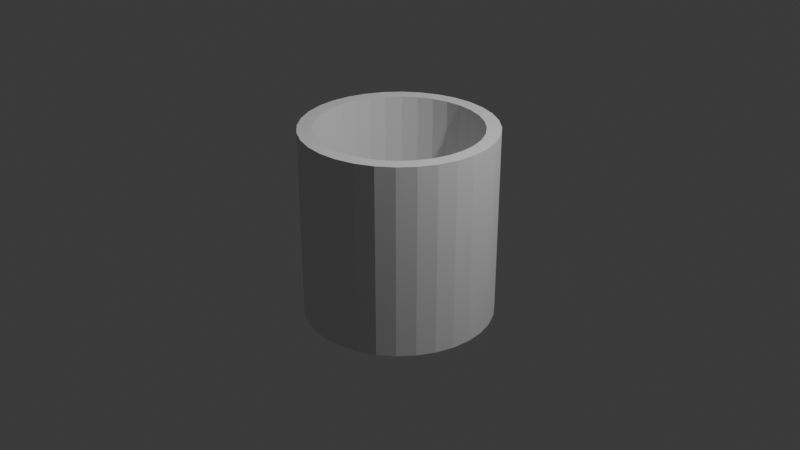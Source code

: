 # Source: thing.blend  (saved by Blender 4.2.66; exported with 4.5.12 LTS)
import bpy
from mathutils import Matrix  # noqa: F401  (used for matrix-valued properties, if any)

bpy.ops.wm.read_factory_settings(use_empty=True)
scene = bpy.context.scene
scene.name = 'Scene'

# ---- collections
col_collection = bpy.data.collections.new('Collection'); scene.collection.children.link(col_collection)

# ---- world
world_world = bpy.data.worlds.new('World'); scene.world = world_world
world_world.use_nodes = True; world_world.node_tree.nodes.clear()
_N = world_world.node_tree.nodes; _L = world_world.node_tree.links
n0 = _N.new('ShaderNodeOutputWorld'); n0.name = 'World Output'; n0.location = (300, 300)
n1 = _N.new('ShaderNodeBackground'); n1.name = 'Background'; n1.location = (10, 300)
n1.inputs[0].default_value = (0.05088, 0.05088, 0.05088, 1.0)
_L.new(n1.outputs[0], n0.inputs[0])
n0.is_active_output = True
world_world.color = (0.05088, 0.05088, 0.05088)
world_world.sun_shadow_jitter_overblur = 0.0

# ---- cameras
cam_camera = bpy.data.cameras.new('Camera')
cam_camera.clip_end = 100.0
cam_camera.ortho_scale = 7.314

# ---- lights
light_light = bpy.data.lights.new('Light', 'POINT')
light_light.energy = 1000.0
light_light.shadow_soft_size = 0.1

# ---- meshes
me_cylinder = bpy.data.meshes.new('Cylinder')
me_cylinder.from_pydata([(0.0, 1.0, -1.0), (0.0, 0.8525, 1.0), (0.1951, 0.9808, -1.0), (0.1663, 0.8362, 1.0), (0.3827, 0.9239, -1.0), (0.3263, 0.7876, 1.0), (0.5556, 0.8315, -1.0), (0.4736, 0.7089, 1.0), (0.7071, 0.7071, -1.0), (0.6028, 0.6028, 1.0), (0.8315, 0.5556, -1.0), (0.7089, 0.4736, 1.0), (0.9239, 0.3827, -1.0), (0.7876, 0.3263, 1.0), (0.9808, 0.1951, -1.0), (0.8362, 0.1663, 1.0), (1.0, 0.0, -1.0), (0.8525, 0.0, 1.0), (0.9808, -0.1951, -1.0), (0.8362, -0.1663, 1.0), (0.9239, -0.3827, -1.0), (0.7876, -0.3263, 1.0), (0.8315, -0.5556, -1.0), (0.7089, -0.4736, 1.0), (0.7071, -0.7071, -1.0), (0.6028, -0.6028, 1.0), (0.5556, -0.8315, -1.0), (0.4736, -0.7089, 1.0), (0.3827, -0.9239, -1.0), (0.3263, -0.7876, 1.0), (0.1951, -0.9808, -1.0), (0.1663, -0.8362, 1.0), (0.0, -1.0, -1.0), (0.0, -0.8525, 1.0), (-0.1951, -0.9808, -1.0), (-0.1663, -0.8362, 1.0), (-0.3827, -0.9239, -1.0), (-0.3263, -0.7876, 1.0), (-0.5556, -0.8315, -1.0), (-0.4736, -0.7089, 1.0), (-0.7071, -0.7071, -1.0), (-0.6028, -0.6028, 1.0), (-0.8315, -0.5556, -1.0), (-0.7089, -0.4736, 1.0), (-0.9239, -0.3827, -1.0), (-0.7876, -0.3263, 1.0), (-0.9808, -0.1951, -1.0), (-0.8362, -0.1663, 1.0), (-1.0, 0.0, -1.0), (-0.8525, 0.0, 1.0), (-0.9808, 0.1951, -1.0), (-0.8362, 0.1663, 1.0), (-0.9239, 0.3827, -1.0), (-0.7876, 0.3263, 1.0), (-0.8315, 0.5556, -1.0), (-0.7089, 0.4736, 1.0), (-0.7071, 0.7071, -1.0), (-0.6028, 0.6028, 1.0), (-0.5556, 0.8315, -1.0), (-0.4736, 0.7089, 1.0), (-0.3827, 0.9239, -1.0), (-0.3263, 0.7876, 1.0), (-0.1951, 0.9808, -1.0), (-0.1663, 0.8362, 1.0), (0.1951, 0.9808, 1.0), (0.0, 1.0, 1.0), (0.3827, 0.9239, 1.0), (0.5556, 0.8315, 1.0), (0.7071, 0.7071, 1.0), (0.8315, 0.5556, 1.0), (0.9239, 0.3827, 1.0), (0.9808, 0.1951, 1.0), (1.0, 0.0, 1.0), (0.9808, -0.1951, 1.0), (0.9239, -0.3827, 1.0), (0.8315, -0.5556, 1.0), (0.7071, -0.7071, 1.0), (0.5556, -0.8315, 1.0), (0.3827, -0.9239, 1.0), (0.1951, -0.9808, 1.0), (0.0, -1.0, 1.0), (-0.1951, -0.9808, 1.0), (-0.3827, -0.9239, 1.0), (-0.5556, -0.8315, 1.0), (-0.7071, -0.7071, 1.0), (-0.8315, -0.5556, 1.0), (-0.9239, -0.3827, 1.0), (-0.9808, -0.1951, 1.0), (-1.0, 0.0, 1.0), (-0.9808, 0.1951, 1.0), (-0.9239, 0.3827, 1.0), (-0.8315, 0.5556, 1.0), (-0.7071, 0.7071, 1.0), (-0.5556, 0.8315, 1.0), (-0.3827, 0.9239, 1.0), (-0.1951, 0.9808, 1.0), (0.1663, 0.8362, -0.7015), (2.235e-08, 0.8525, -0.7015), (0.3263, 0.7876, -0.7015), (0.4736, 0.7089, -0.7015), (0.6028, 0.6028, -0.7015), (0.7089, 0.4736, -0.7015), (0.7876, 0.3263, -0.7015), (0.8362, 0.1663, -0.7015), (0.8525, 0.0, -0.7015), (0.8362, -0.1663, -0.7015), (0.7876, -0.3263, -0.7015), (0.7089, -0.4736, -0.7015), (0.6028, -0.6028, -0.7015), (0.4736, -0.7089, -0.7015), (0.3263, -0.7876, -0.7015), (0.1663, -0.8362, -0.7015), (2.235e-08, -0.8525, -0.7015), (-0.1663, -0.8362, -0.7015), (-0.3263, -0.7876, -0.7015), (-0.4736, -0.7089, -0.7015), (-0.6028, -0.6028, -0.7015), (-0.7089, -0.4736, -0.7015), (-0.7876, -0.3263, -0.7015), (-0.8362, -0.1663, -0.7015), (-0.8525, 0.0, -0.7015), (-0.8362, 0.1663, -0.7015), (-0.7876, 0.3263, -0.7015), (-0.7089, 0.4736, -0.7015), (-0.6028, 0.6028, -0.7015), (-0.4736, 0.7089, -0.7015), (-0.3263, 0.7876, -0.7015), (-0.1663, 0.8362, -0.7015)], [], [(0, 65, 64, 2), (2, 64, 66, 4), (4, 66, 67, 6), (6, 67, 68, 8), (8, 68, 69, 10), (10, 69, 70, 12), (12, 70, 71, 14), (14, 71, 72, 16), (16, 72, 73, 18), (18, 73, 74, 20), (20, 74, 75, 22), (22, 75, 76, 24), (24, 76, 77, 26), (26, 77, 78, 28), (28, 78, 79, 30), (30, 79, 80, 32), (32, 80, 81, 34), (34, 81, 82, 36), (36, 82, 83, 38), (38, 83, 84, 40), (40, 84, 85, 42), (42, 85, 86, 44), (44, 86, 87, 46), (46, 87, 88, 48), (48, 88, 89, 50), (50, 89, 90, 52), (52, 90, 91, 54), (54, 91, 92, 56), (56, 92, 93, 58), (58, 93, 94, 60), (55, 53, 122, 123), (60, 94, 95, 62), (62, 95, 65, 0), (0, 2, 4, 6, 8, 10, 12, 14, 16, 18, 20, 22, 24, 26, 28, 30, 32, 34, 36, 38, 40, 42, 44, 46, 48, 50, 52, 54, 56, 58, 60, 62), (1, 3, 64, 65), (3, 5, 66, 64), (5, 7, 67, 66), (7, 9, 68, 67), (9, 11, 69, 68), (11, 13, 70, 69), (13, 15, 71, 70), (15, 17, 72, 71), (17, 19, 73, 72), (19, 21, 74, 73), (21, 23, 75, 74), (23, 25, 76, 75), (25, 27, 77, 76), (27, 29, 78, 77), (29, 31, 79, 78), (31, 33, 80, 79), (33, 35, 81, 80), (35, 37, 82, 81), (37, 39, 83, 82), (39, 41, 84, 83), (41, 43, 85, 84), (43, 45, 86, 85), (45, 47, 87, 86), (47, 49, 88, 87), (49, 51, 89, 88), (51, 53, 90, 89), (53, 55, 91, 90), (55, 57, 92, 91), (57, 59, 93, 92), (59, 61, 94, 93), (61, 63, 95, 94), (63, 1, 65, 95), (96, 97, 127, 126, 125, 124, 123, 122, 121, 120, 119, 118, 117, 116, 115, 114, 113, 112, 111, 110, 109, 108, 107, 106, 105, 104, 103, 102, 101, 100, 99, 98), (29, 27, 109, 110), (3, 1, 97, 96), (57, 55, 123, 124), (31, 29, 110, 111), (5, 3, 96, 98), (59, 57, 124, 125), (33, 31, 111, 112), (7, 5, 98, 99), (61, 59, 125, 126), (35, 33, 112, 113), (9, 7, 99, 100), (63, 61, 126, 127), (37, 35, 113, 114), (11, 9, 100, 101), (1, 63, 127, 97), (39, 37, 114, 115), (13, 11, 101, 102), (41, 39, 115, 116), (15, 13, 102, 103), (43, 41, 116, 117), (17, 15, 103, 104), (45, 43, 117, 118), (19, 17, 104, 105), (47, 45, 118, 119), (21, 19, 105, 106), (49, 47, 119, 120), (23, 21, 106, 107), (51, 49, 120, 121), (25, 23, 107, 108), (53, 51, 121, 122), (27, 25, 108, 109)])
_uv = me_cylinder.uv_layers.new(name='UVMap')
_uv.uv.foreach_set('vector', [1.0, 0.5, 1.0, 1.0, 0.9688, 1.0, 0.9688, 0.5, 0.9688, 0.5, 0.9688, 1.0, 0.9375, 1.0, 0.9375, 0.5, 0.9375, 0.5, 0.9375, 1.0, 0.9062, 1.0, 0.9062, 0.5, 0.9062, 0.5, 0.9062, 1.0, 0.875, 1.0, 0.875, 0.5, 0.875, 0.5, 0.875, 1.0, 0.8438, 1.0, 0.8438, 0.5, 0.8438, 0.5, 0.8438, 1.0, 0.8125, 1.0, 0.8125, 0.5, 0.8125, 0.5, 0.8125, 1.0, 0.7812, 1.0, 0.7812, 0.5, 0.7812, 0.5, 0.7812, 1.0, 0.75, 1.0, 0.75, 0.5, 0.75, 0.5, 0.75, 1.0, 0.7188, 1.0, 0.7188, 0.5, 0.7188, 0.5, 0.7188, 1.0, 0.6875, 1.0, 0.6875, 0.5, 0.6875, 0.5, 0.6875, 1.0, 0.6562, 1.0, 0.6562, 0.5, 0.6562, 0.5, 0.6562, 1.0, 0.625, 1.0, 0.625, 0.5, 0.625, 0.5, 0.625, 1.0, 0.5938, 1.0, 0.5938, 0.5, 0.5938, 0.5, 0.5938, 1.0, 0.5625, 1.0, 0.5625, 0.5, 0.5625, 0.5, 0.5625, 1.0, 0.5312, 1.0, 0.5312, 0.5, 0.5312, 0.5, 0.5312, 1.0, 0.5, 1.0, 0.5, 0.5, 0.5, 0.5, 0.5, 1.0, 0.4688, 1.0, 0.4688, 0.5, 0.4688, 0.5, 0.4688, 1.0, 0.4375, 1.0, 0.4375, 0.5, 0.4375, 0.5, 0.4375, 1.0, 0.4062, 1.0, 0.4062, 0.5, 0.4062, 0.5, 0.4062, 1.0, 0.375, 1.0, 0.375, 0.5, 0.375, 0.5, 0.375, 1.0, 0.3438, 1.0, 0.3438, 0.5, 0.3438, 0.5, 0.3438, 1.0, 0.3125, 1.0, 0.3125, 0.5, 0.3125, 0.5, 0.3125, 1.0, 0.2812, 1.0, 0.2812, 0.5, 0.2812, 0.5, 0.2812, 1.0, 0.25, 1.0, 0.25, 0.5, 0.25, 0.5, 0.25, 1.0, 0.2188, 1.0, 0.2188, 0.5, 0.2188, 0.5, 0.2188, 1.0, 0.1875, 1.0, 0.1875, 0.5, 0.1875, 0.5, 0.1875, 1.0, 0.1562, 1.0, 0.1562, 0.5, 0.1562, 0.5, 0.1562, 1.0, 0.125, 1.0, 0.125, 0.5, 0.125, 0.5, 0.125, 1.0, 0.09375, 1.0, 0.09375, 0.5, 0.09375, 0.5, 0.09375, 1.0, 0.0625, 1.0, 0.0625, 0.5, 0.07987, 0.3637, 0.06097, 0.3283, 0.06097, 0.3283, 0.07987, 0.3637, 0.0625, 0.5, 0.0625, 1.0, 0.03125, 1.0, 0.03125, 0.5, 0.03125, 0.5, 0.03125, 1.0, 0.0, 1.0, 0.0, 0.5, 0.75, 0.49, 0.7968, 0.4854, 0.8418, 0.4717, 0.8833, 0.4496, 0.9197, 0.4197, 0.9496, 0.3833, 0.9717, 0.3418, 0.9854, 0.2968, 0.99, 0.25, 0.9854, 0.2032, 0.9717, 0.1582, 0.9496, 0.1167, 0.9197, 0.08029, 0.8833, 0.05045, 0.8418, 0.02827, 0.7968, 0.01461, 0.75, 0.01, 0.7032, 0.01461, 0.6582, 0.02827, 0.6167, 0.05045, 0.5803, 0.08029, 0.5504, 0.1167, 0.5283, 0.1582, 0.5146, 0.2032, 0.51, 0.25, 0.5146, 0.2968, 0.5283, 0.3418, 0.5504, 0.3833, 0.5803, 0.4197, 0.6167, 0.4496, 0.6582, 0.4717, 0.7032, 0.4854, 0.25, 0.4546, 0.2899, 0.4507, 0.2968, 0.4854, 0.25, 0.49, 0.2899, 0.4507, 0.3283, 0.439, 0.3418, 0.4717, 0.2968, 0.4854, 0.3283, 0.439, 0.3637, 0.4201, 0.3833, 0.4496, 0.3418, 0.4717, 0.3637, 0.4201, 0.3947, 0.3947, 0.4197, 0.4197, 0.3833, 0.4496, 0.3947, 0.3947, 0.4201, 0.3637, 0.4496, 0.3833, 0.4197, 0.4197, 0.4201, 0.3637, 0.439, 0.3283, 0.4717, 0.3418, 0.4496, 0.3833, 0.439, 0.3283, 0.4507, 0.2899, 0.4854, 0.2968, 0.4717, 0.3418, 0.4507, 0.2899, 0.4546, 0.25, 0.49, 0.25, 0.4854, 0.2968, 0.4546, 0.25, 0.4507, 0.2101, 0.4854, 0.2032, 0.49, 0.25, 0.4507, 0.2101, 0.439, 0.1717, 0.4717, 0.1582, 0.4854, 0.2032, 0.439, 0.1717, 0.4201, 0.1363, 0.4496, 0.1167, 0.4717, 0.1582, 0.4201, 0.1363, 0.3947, 0.1053, 0.4197, 0.08029, 0.4496, 0.1167, 0.3947, 0.1053, 0.3637, 0.07987, 0.3833, 0.05045, 0.4197, 0.08029, 0.3637, 0.07987, 0.3283, 0.06097, 0.3418, 0.02827, 0.3833, 0.05045, 0.3283, 0.06097, 0.2899, 0.04932, 0.2968, 0.01461, 0.3418, 0.02827, 0.2899, 0.04932, 0.25, 0.04539, 0.25, 0.01, 0.2968, 0.01461, 0.25, 0.04539, 0.2101, 0.04932, 0.2032, 0.01461, 0.25, 0.01, 0.2101, 0.04932, 0.1717, 0.06097, 0.1582, 0.02827, 0.2032, 0.01461, 0.1717, 0.06097, 0.1363, 0.07987, 0.1167, 0.05045, 0.1582, 0.02827, 0.1363, 0.07987, 0.1053, 0.1053, 0.08029, 0.08029, 0.1167, 0.05045, 0.1053, 0.1053, 0.07987, 0.1363, 0.05045, 0.1167, 0.08029, 0.08029, 0.07987, 0.1363, 0.06097, 0.1717, 0.02827, 0.1582, 0.05045, 0.1167, 0.06097, 0.1717, 0.04932, 0.2101, 0.01461, 0.2032, 0.02827, 0.1582, 0.04932, 0.2101, 0.04539, 0.25, 0.01, 0.25, 0.01461, 0.2032, 0.04539, 0.25, 0.04932, 0.2899, 0.01461, 0.2968, 0.01, 0.25, 0.04932, 0.2899, 0.06097, 0.3283, 0.02827, 0.3418, 0.01461, 0.2968, 0.06097, 0.3283, 0.07987, 0.3637, 0.05045, 0.3833, 0.02827, 0.3418, 0.07987, 0.3637, 0.1053, 0.3947, 0.08029, 0.4197, 0.05045, 0.3833, 0.1053, 0.3947, 0.1363, 0.4201, 0.1167, 0.4496, 0.08029, 0.4197, 0.1363, 0.4201, 0.1717, 0.439, 0.1582, 0.4717, 0.1167, 0.4496, 0.1717, 0.439, 0.2101, 0.4507, 0.2032, 0.4854, 0.1582, 0.4717, 0.2101, 0.4507, 0.25, 0.4546, 0.25, 0.49, 0.2032, 0.4854, 0.2899, 0.4507, 0.25, 0.4546, 0.2101, 0.4507, 0.1717, 0.439, 0.1363, 0.4201, 0.1053, 0.3947, 0.07987, 0.3637, 0.06097, 0.3283, 0.04932, 0.2899, 0.04539, 0.25, 0.04932, 0.2101, 0.06097, 0.1717, 0.07987, 0.1363, 0.1053, 0.1053, 0.1363, 0.07987, 0.1717, 0.06097, 0.2101, 0.04932, 0.25, 0.04539, 0.2899, 0.04932, 0.3283, 0.06097, 0.3637, 0.07987, 0.3947, 0.1053, 0.4201, 0.1363, 0.439, 0.1717, 0.4507, 0.2101, 0.4546, 0.25, 0.4507, 0.2899, 0.439, 0.3283, 0.4201, 0.3637, 0.3947, 0.3947, 0.3637, 0.4201, 0.3283, 0.439, 0.3283, 0.06097, 0.3637, 0.07987, 0.3637, 0.07987, 0.3283, 0.06097, 0.2899, 0.4507, 0.25, 0.4546, 0.25, 0.4546, 0.2899, 0.4507, 0.1053, 0.3947, 0.07987, 0.3637, 0.07987, 0.3637, 0.1053, 0.3947, 0.2899, 0.04932, 0.3283, 0.06097, 0.3283, 0.06097, 0.2899, 0.04932, 0.3283, 0.439, 0.2899, 0.4507, 0.2899, 0.4507, 0.3283, 0.439, 0.1363, 0.4201, 0.1053, 0.3947, 0.1053, 0.3947, 0.1363, 0.4201, 0.25, 0.04539, 0.2899, 0.04932, 0.2899, 0.04932, 0.25, 0.04539, 0.3637, 0.4201, 0.3283, 0.439, 0.3283, 0.439, 0.3637, 0.4201, 0.1717, 0.439, 0.1363, 0.4201, 0.1363, 0.4201, 0.1717, 0.439, 0.2101, 0.04932, 0.25, 0.04539, 0.25, 0.04539, 0.2101, 0.04932, 0.3947, 0.3947, 0.3637, 0.4201, 0.3637, 0.4201, 0.3947, 0.3947, 0.2101, 0.4507, 0.1717, 0.439, 0.1717, 0.439, 0.2101, 0.4507, 0.1717, 0.06097, 0.2101, 0.04932, 0.2101, 0.04932, 0.1717, 0.06097, 0.4201, 0.3637, 0.3947, 0.3947, 0.3947, 0.3947, 0.4201, 0.3637, 0.25, 0.4546, 0.2101, 0.4507, 0.2101, 0.4507, 0.25, 0.4546, 0.1363, 0.07987, 0.1717, 0.06097, 0.1717, 0.06097, 0.1363, 0.07987, 0.439, 0.3283, 0.4201, 0.3637, 0.4201, 0.3637, 0.439, 0.3283, 0.1053, 0.1053, 0.1363, 0.07987, 0.1363, 0.07987, 0.1053, 0.1053, 0.4507, 0.2899, 0.439, 0.3283, 0.439, 0.3283, 0.4507, 0.2899, 0.07987, 0.1363, 0.1053, 0.1053, 0.1053, 0.1053, 0.07987, 0.1363, 0.4546, 0.25, 0.4507, 0.2899, 0.4507, 0.2899, 0.4546, 0.25, 0.06097, 0.1717, 0.07987, 0.1363, 0.07987, 0.1363, 0.06097, 0.1717, 0.4507, 0.2101, 0.4546, 0.25, 0.4546, 0.25, 0.4507, 0.2101, 0.04932, 0.2101, 0.06097, 0.1717, 0.06097, 0.1717, 0.04932, 0.2101, 0.439, 0.1717, 0.4507, 0.2101, 0.4507, 0.2101, 0.439, 0.1717, 0.04539, 0.25, 0.04932, 0.2101, 0.04932, 0.2101, 0.04539, 0.25, 0.4201, 0.1363, 0.439, 0.1717, 0.439, 0.1717, 0.4201, 0.1363, 0.04932, 0.2899, 0.04539, 0.25, 0.04539, 0.25, 0.04932, 0.2899, 0.3947, 0.1053, 0.4201, 0.1363, 0.4201, 0.1363, 0.3947, 0.1053, 0.06097, 0.3283, 0.04932, 0.2899, 0.04932, 0.2899, 0.06097, 0.3283, 0.3637, 0.07987, 0.3947, 0.1053, 0.3947, 0.1053, 0.3637, 0.07987])
me_cylinder.update()

# ---- objects
ob_light = bpy.data.objects.new('Light', light_light)
ob_camera = bpy.data.objects.new('Camera', cam_camera)
ob_cylinder = bpy.data.objects.new('Cylinder', me_cylinder)

# ---- transforms, parenting, visibility, modifiers, constraints
ob_light.location = (4.076, 1.005, 5.904)
ob_light.rotation_euler = (0.6503, 0.05522, 1.866)
ob_light.lock_rotations_4d = False
ob_light.empty_display_type = 'ARROWS'
ob_light.color = (0.0, 0.0, 0.0, 0.0)
ob_light.lineart.crease_threshold = 0.0
ob_camera.location = (7.359, -6.926, 4.958)
ob_camera.rotation_euler = (1.109, 0.0, 0.8149)
ob_camera.lock_rotations_4d = False
ob_camera.empty_display_type = 'ARROWS'
ob_camera.color = (0.0, 0.0, 0.0, 0.0)
ob_camera.display_type = 'WIRE'
ob_camera.lineart.crease_threshold = 0.0
ob_cylinder.location = (0.0, 0.0, 0.0)

# ---- collection membership
col_collection.objects.link(ob_light)
col_collection.objects.link(ob_camera)
col_collection.objects.link(ob_cylinder)

# ---- scene / render settings (as saved in the file)
scene.camera = ob_camera
scene.frame_start = 1; scene.frame_end = 250; scene.frame_set(1)
scene.render.engine = 'BLENDER_EEVEE_NEXT'
bpy.context.view_layer.update()
